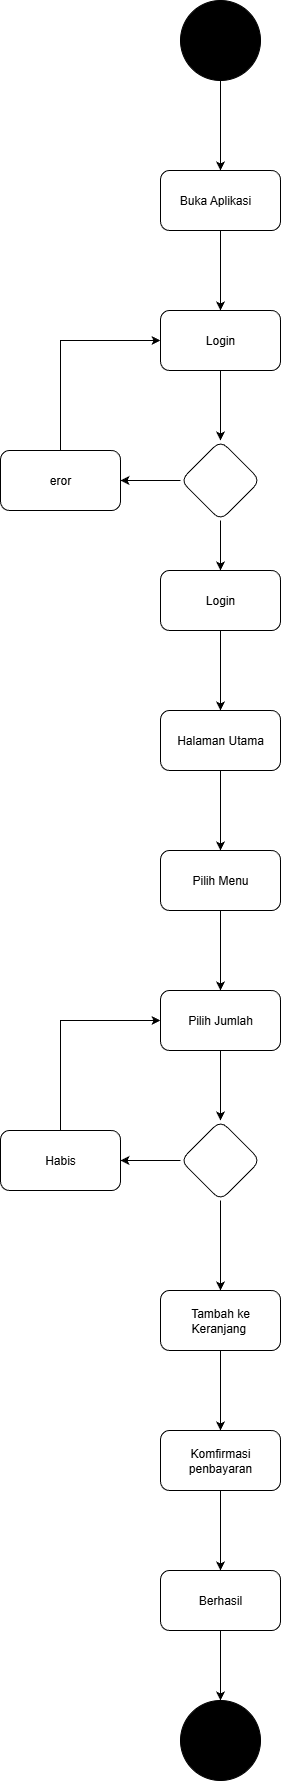

The diagram above was exported from draw.io. Its source (the exported page's mxGraphModel, read from the mxfile embedded in the PNG):
<mxGraphModel dx="1429" dy="904" grid="1" gridSize="10" guides="1" tooltips="1" connect="1" arrows="1" fold="1" page="1" pageScale="1" pageWidth="827" pageHeight="1169" background="#ffffff" math="0" shadow="0">
  <root>
    <mxCell id="0" />
    <mxCell id="1" parent="0" />
    <mxCell id="IaUcdfvDSyo_rXGaxOOR-61" value="" style="edgeStyle=orthogonalEdgeStyle;rounded=0;orthogonalLoop=1;jettySize=auto;html=1;" edge="1" parent="1" source="IaUcdfvDSyo_rXGaxOOR-57" target="IaUcdfvDSyo_rXGaxOOR-60">
      <mxGeometry relative="1" as="geometry" />
    </mxCell>
    <mxCell id="IaUcdfvDSyo_rXGaxOOR-57" value="" style="ellipse;whiteSpace=wrap;html=1;aspect=fixed;fillColor=#000000;" vertex="1" parent="1">
      <mxGeometry x="400" y="360" width="80" height="80" as="geometry" />
    </mxCell>
    <mxCell id="IaUcdfvDSyo_rXGaxOOR-63" value="" style="edgeStyle=orthogonalEdgeStyle;rounded=0;orthogonalLoop=1;jettySize=auto;html=1;" edge="1" parent="1" source="IaUcdfvDSyo_rXGaxOOR-60" target="IaUcdfvDSyo_rXGaxOOR-62">
      <mxGeometry relative="1" as="geometry" />
    </mxCell>
    <mxCell id="IaUcdfvDSyo_rXGaxOOR-60" value="Buka Aplikasi&amp;nbsp; &amp;nbsp;" style="rounded=1;whiteSpace=wrap;html=1;fillColor=#FFFFFF;" vertex="1" parent="1">
      <mxGeometry x="380" y="530" width="120" height="60" as="geometry" />
    </mxCell>
    <mxCell id="IaUcdfvDSyo_rXGaxOOR-65" value="" style="edgeStyle=orthogonalEdgeStyle;rounded=0;orthogonalLoop=1;jettySize=auto;html=1;" edge="1" parent="1" source="IaUcdfvDSyo_rXGaxOOR-62" target="IaUcdfvDSyo_rXGaxOOR-64">
      <mxGeometry relative="1" as="geometry" />
    </mxCell>
    <mxCell id="IaUcdfvDSyo_rXGaxOOR-62" value="Login" style="rounded=1;whiteSpace=wrap;html=1;fillColor=#FFFFFF;" vertex="1" parent="1">
      <mxGeometry x="380" y="670" width="120" height="60" as="geometry" />
    </mxCell>
    <mxCell id="IaUcdfvDSyo_rXGaxOOR-66" style="edgeStyle=orthogonalEdgeStyle;rounded=0;orthogonalLoop=1;jettySize=auto;html=1;exitX=0;exitY=0.5;exitDx=0;exitDy=0;entryX=1;entryY=0.5;entryDx=0;entryDy=0;" edge="1" parent="1" source="IaUcdfvDSyo_rXGaxOOR-64" target="IaUcdfvDSyo_rXGaxOOR-68">
      <mxGeometry relative="1" as="geometry">
        <mxPoint x="320" y="920" as="targetPoint" />
        <Array as="points" />
      </mxGeometry>
    </mxCell>
    <mxCell id="IaUcdfvDSyo_rXGaxOOR-70" style="edgeStyle=orthogonalEdgeStyle;rounded=0;orthogonalLoop=1;jettySize=auto;html=1;exitX=0.5;exitY=1;exitDx=0;exitDy=0;entryX=0.5;entryY=0;entryDx=0;entryDy=0;" edge="1" parent="1" source="IaUcdfvDSyo_rXGaxOOR-64" target="IaUcdfvDSyo_rXGaxOOR-69">
      <mxGeometry relative="1" as="geometry" />
    </mxCell>
    <mxCell id="IaUcdfvDSyo_rXGaxOOR-64" value="" style="rhombus;whiteSpace=wrap;html=1;fillColor=#FFFFFF;rounded=1;" vertex="1" parent="1">
      <mxGeometry x="400" y="800" width="80" height="80" as="geometry" />
    </mxCell>
    <mxCell id="IaUcdfvDSyo_rXGaxOOR-71" style="edgeStyle=orthogonalEdgeStyle;rounded=0;orthogonalLoop=1;jettySize=auto;html=1;exitX=0.5;exitY=0;exitDx=0;exitDy=0;entryX=0;entryY=0.5;entryDx=0;entryDy=0;" edge="1" parent="1" source="IaUcdfvDSyo_rXGaxOOR-68" target="IaUcdfvDSyo_rXGaxOOR-62">
      <mxGeometry relative="1" as="geometry" />
    </mxCell>
    <mxCell id="IaUcdfvDSyo_rXGaxOOR-68" value="eror" style="rounded=1;whiteSpace=wrap;html=1;fillColor=#FFFFFF;" vertex="1" parent="1">
      <mxGeometry x="220" y="810" width="120" height="60" as="geometry" />
    </mxCell>
    <mxCell id="IaUcdfvDSyo_rXGaxOOR-73" value="" style="edgeStyle=orthogonalEdgeStyle;rounded=0;orthogonalLoop=1;jettySize=auto;html=1;" edge="1" parent="1" source="IaUcdfvDSyo_rXGaxOOR-69" target="IaUcdfvDSyo_rXGaxOOR-72">
      <mxGeometry relative="1" as="geometry" />
    </mxCell>
    <mxCell id="IaUcdfvDSyo_rXGaxOOR-69" value="Login" style="rounded=1;whiteSpace=wrap;html=1;fillColor=#FFFFFF;" vertex="1" parent="1">
      <mxGeometry x="380" y="930" width="120" height="60" as="geometry" />
    </mxCell>
    <mxCell id="IaUcdfvDSyo_rXGaxOOR-75" value="" style="edgeStyle=orthogonalEdgeStyle;rounded=0;orthogonalLoop=1;jettySize=auto;html=1;" edge="1" parent="1" source="IaUcdfvDSyo_rXGaxOOR-72" target="IaUcdfvDSyo_rXGaxOOR-74">
      <mxGeometry relative="1" as="geometry" />
    </mxCell>
    <mxCell id="IaUcdfvDSyo_rXGaxOOR-72" value="Halaman Utama" style="rounded=1;whiteSpace=wrap;html=1;fillColor=#FFFFFF;" vertex="1" parent="1">
      <mxGeometry x="380" y="1070" width="120" height="60" as="geometry" />
    </mxCell>
    <mxCell id="IaUcdfvDSyo_rXGaxOOR-77" value="" style="edgeStyle=orthogonalEdgeStyle;rounded=0;orthogonalLoop=1;jettySize=auto;html=1;" edge="1" parent="1" source="IaUcdfvDSyo_rXGaxOOR-74" target="IaUcdfvDSyo_rXGaxOOR-76">
      <mxGeometry relative="1" as="geometry" />
    </mxCell>
    <mxCell id="IaUcdfvDSyo_rXGaxOOR-74" value="Pilih Menu" style="rounded=1;whiteSpace=wrap;html=1;fillColor=#FFFFFF;" vertex="1" parent="1">
      <mxGeometry x="380" y="1210" width="120" height="60" as="geometry" />
    </mxCell>
    <mxCell id="IaUcdfvDSyo_rXGaxOOR-79" value="" style="edgeStyle=orthogonalEdgeStyle;rounded=0;orthogonalLoop=1;jettySize=auto;html=1;" edge="1" parent="1" source="IaUcdfvDSyo_rXGaxOOR-76" target="IaUcdfvDSyo_rXGaxOOR-78">
      <mxGeometry relative="1" as="geometry" />
    </mxCell>
    <mxCell id="IaUcdfvDSyo_rXGaxOOR-76" value="Pilih Jumlah" style="rounded=1;whiteSpace=wrap;html=1;fillColor=#FFFFFF;" vertex="1" parent="1">
      <mxGeometry x="380" y="1350" width="120" height="60" as="geometry" />
    </mxCell>
    <mxCell id="IaUcdfvDSyo_rXGaxOOR-81" value="" style="edgeStyle=orthogonalEdgeStyle;rounded=0;orthogonalLoop=1;jettySize=auto;html=1;" edge="1" parent="1" source="IaUcdfvDSyo_rXGaxOOR-78" target="IaUcdfvDSyo_rXGaxOOR-80">
      <mxGeometry relative="1" as="geometry" />
    </mxCell>
    <mxCell id="IaUcdfvDSyo_rXGaxOOR-83" value="" style="edgeStyle=orthogonalEdgeStyle;rounded=0;orthogonalLoop=1;jettySize=auto;html=1;" edge="1" parent="1" source="IaUcdfvDSyo_rXGaxOOR-78" target="IaUcdfvDSyo_rXGaxOOR-82">
      <mxGeometry relative="1" as="geometry" />
    </mxCell>
    <mxCell id="IaUcdfvDSyo_rXGaxOOR-78" value="" style="rhombus;whiteSpace=wrap;html=1;fillColor=#FFFFFF;rounded=1;" vertex="1" parent="1">
      <mxGeometry x="400" y="1480" width="80" height="80" as="geometry" />
    </mxCell>
    <mxCell id="IaUcdfvDSyo_rXGaxOOR-90" style="edgeStyle=orthogonalEdgeStyle;rounded=0;orthogonalLoop=1;jettySize=auto;html=1;entryX=0;entryY=0.5;entryDx=0;entryDy=0;" edge="1" parent="1" source="IaUcdfvDSyo_rXGaxOOR-80" target="IaUcdfvDSyo_rXGaxOOR-76">
      <mxGeometry relative="1" as="geometry">
        <Array as="points">
          <mxPoint x="280" y="1380" />
        </Array>
      </mxGeometry>
    </mxCell>
    <mxCell id="IaUcdfvDSyo_rXGaxOOR-80" value="Habis" style="whiteSpace=wrap;html=1;fillColor=#FFFFFF;rounded=1;" vertex="1" parent="1">
      <mxGeometry x="220" y="1490" width="120" height="60" as="geometry" />
    </mxCell>
    <mxCell id="IaUcdfvDSyo_rXGaxOOR-85" value="" style="edgeStyle=orthogonalEdgeStyle;rounded=0;orthogonalLoop=1;jettySize=auto;html=1;" edge="1" parent="1" source="IaUcdfvDSyo_rXGaxOOR-82" target="IaUcdfvDSyo_rXGaxOOR-84">
      <mxGeometry relative="1" as="geometry" />
    </mxCell>
    <mxCell id="IaUcdfvDSyo_rXGaxOOR-82" value="Tambah ke Keranjang&amp;nbsp;" style="whiteSpace=wrap;html=1;fillColor=#FFFFFF;rounded=1;" vertex="1" parent="1">
      <mxGeometry x="380" y="1650" width="120" height="60" as="geometry" />
    </mxCell>
    <mxCell id="IaUcdfvDSyo_rXGaxOOR-87" value="" style="edgeStyle=orthogonalEdgeStyle;rounded=0;orthogonalLoop=1;jettySize=auto;html=1;" edge="1" parent="1" source="IaUcdfvDSyo_rXGaxOOR-84" target="IaUcdfvDSyo_rXGaxOOR-86">
      <mxGeometry relative="1" as="geometry" />
    </mxCell>
    <mxCell id="IaUcdfvDSyo_rXGaxOOR-84" value="Komfirmasi penbayaran" style="whiteSpace=wrap;html=1;fillColor=#FFFFFF;rounded=1;" vertex="1" parent="1">
      <mxGeometry x="380" y="1790" width="120" height="60" as="geometry" />
    </mxCell>
    <mxCell id="IaUcdfvDSyo_rXGaxOOR-89" value="" style="edgeStyle=orthogonalEdgeStyle;rounded=0;orthogonalLoop=1;jettySize=auto;html=1;" edge="1" parent="1" source="IaUcdfvDSyo_rXGaxOOR-86" target="IaUcdfvDSyo_rXGaxOOR-88">
      <mxGeometry relative="1" as="geometry" />
    </mxCell>
    <mxCell id="IaUcdfvDSyo_rXGaxOOR-86" value="Berhasil" style="whiteSpace=wrap;html=1;fillColor=#FFFFFF;rounded=1;" vertex="1" parent="1">
      <mxGeometry x="380" y="1930" width="120" height="60" as="geometry" />
    </mxCell>
    <mxCell id="IaUcdfvDSyo_rXGaxOOR-88" value="" style="ellipse;whiteSpace=wrap;html=1;fillColor=#000000;rounded=1;" vertex="1" parent="1">
      <mxGeometry x="400" y="2060" width="80" height="80" as="geometry" />
    </mxCell>
  </root>
</mxGraphModel>